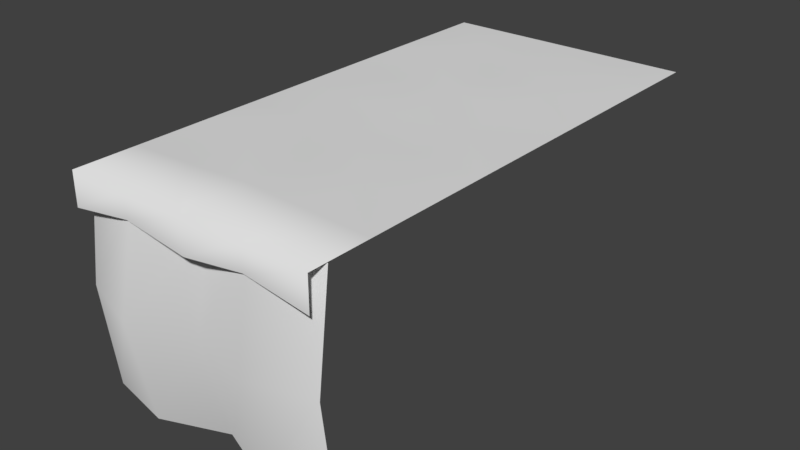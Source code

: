 # Source: Ground_Tile_Flat.blend  (saved by Blender 2.78.0; exported with 4.5.12 LTS)
import bpy
from mathutils import Matrix  # noqa: F401  (used for matrix-valued properties, if any)

bpy.ops.wm.read_factory_settings(use_empty=True)
scene = bpy.context.scene
scene.name = 'Scene'

# ---- collections
col_collection_1 = bpy.data.collections.new('Collection 1'); scene.collection.children.link(col_collection_1)

# ---- world
world_world = bpy.data.worlds.new('World'); scene.world = world_world
world_world.color = (0.05088, 0.05088, 0.05088)
world_world.use_sun_shadow = False
world_world.sun_shadow_jitter_overblur = 0.0
world_world.cycles.sampling_method = 'MANUAL'

# ---- meshes
me_plane = bpy.data.meshes.new('Plane')
me_plane.from_pydata([(-1.556, -1.665, -0.1625), (1.655, -1.665, -0.1625), (-1.556, 1.0, -0.1626), (1.655, 1.0, -0.1626), (0.05041, -1.665, -0.313), (0.05041, 1.0, -0.3131), (0.8493, -1.665, 5.716e-05), (-0.7485, 1.0, 0.0), (-0.7485, -1.665, 5.716e-05), (0.8493, 1.0, 0.0), (-1.556, -0.3323, 2.858e-05), (1.655, -0.3323, 2.858e-05), (0.05041, -0.3323, 2.858e-05), (-0.7485, -0.3323, 0.2771), (0.8493, -0.3323, 0.2338), (1.657, 1.012, -3.122), (1.657, 1.013, 0.08263), (-1.553, 1.013, 0.08262), (-1.553, 1.012, -3.122), (1.657, 1.012, -1.522), (0.05224, 1.012, -3.122), (0.05224, 1.013, 0.08263), (-1.553, 1.012, -1.522), (0.05224, 1.03, -1.522), (1.657, 1.012, -0.7199), (-0.7503, 1.012, -3.122), (-0.7503, 1.013, 0.08263), (-1.553, 1.012, -2.325), (1.657, 1.012, -2.325), (0.8548, 1.012, -3.122), (0.8548, 1.013, 0.08263), (-1.553, 1.012, -0.7199), (0.05224, 1.072, -0.7199), (0.05224, 1.012, -2.325), (0.8548, 1.019, -1.522), (-0.7503, 1.019, -1.522), (-0.7503, 1.054, -2.325), (0.8548, 1.054, -2.325), (0.8537, 1.034, -0.7204), (-0.7493, 1.034, -0.7204), (1.657, 0.5963, 0.08266), (-1.553, 0.5963, 0.08266), (0.05224, 0.5963, 0.08266), (-0.7503, 0.7164, 0.08265), (0.8548, 0.7148, 0.08265), (1.657, 1.012, -6.327), (-1.553, 1.012, -6.327), (1.657, 1.012, -4.722), (0.05224, 1.012, -6.327), (-1.553, 1.012, -4.722), (0.05224, 1.03, -4.722), (1.657, 1.012, -3.919), (-0.7503, 1.012, -6.327), (-1.553, 1.012, -5.524), (1.657, 1.012, -5.524), (0.8548, 1.012, -6.327), (-1.553, 1.012, -3.919), (0.05224, 1.072, -3.919), (0.05224, 1.012, -5.524), (0.8548, 1.019, -4.722), (-0.7503, 1.019, -4.722), (-0.7503, 1.054, -5.524), (0.8548, 1.054, -5.524), (0.8537, 1.033, -3.92), (-0.7493, 1.033, -3.92)], [], [(14, 11, 3, 9), (13, 12, 5, 7), (10, 13, 7, 2), (12, 14, 9, 5), (4, 6, 14, 12), (0, 8, 13, 10), (8, 4, 12, 13), (6, 1, 11, 14), (39, 17, 26), (32, 30, 38), (33, 34, 37), (36, 22, 35), (36, 23, 33), (25, 33, 20), (18, 36, 25), (37, 19, 28), (29, 28, 15), (20, 37, 29), (24, 30, 16), (34, 24, 19), (23, 38, 34), (39, 21, 32), (35, 32, 23), (35, 31, 39), (39, 31, 17), (32, 21, 30), (33, 23, 34), (36, 27, 22), (36, 35, 23), (25, 36, 33), (18, 27, 36), (37, 34, 19), (29, 37, 28), (20, 33, 37), (24, 38, 30), (34, 38, 24), (23, 32, 38), (39, 26, 21), (35, 39, 32), (35, 22, 31), (16, 30, 44, 40), (21, 26, 43, 42), (30, 21, 42, 44), (26, 17, 41, 43), (64, 18, 25), (57, 29, 63), (58, 59, 62), (61, 49, 60), (61, 50, 58), (52, 58, 48), (46, 61, 52), (62, 47, 54), (55, 54, 45), (48, 62, 55), (51, 29, 15), (59, 51, 47), (50, 63, 59), (64, 20, 57), (60, 57, 50), (60, 56, 64), (64, 56, 18), (57, 20, 29), (58, 50, 59), (61, 53, 49), (61, 60, 50), (52, 61, 58), (46, 53, 61), (62, 59, 47), (55, 62, 54), (48, 58, 62), (51, 63, 29), (59, 63, 51), (50, 57, 63), (64, 25, 20), (60, 64, 57), (60, 49, 56)])
me_plane.polygons.foreach_set('use_smooth', [True] * 76)
_uv = me_plane.uv_layers.new(name='UVMap')
_uv.uv.foreach_set('vector', [0.4362, 0.6242, 0.497, 0.6242, 0.497, 0.7456, 0.4362, 0.7456, 0.3146, 0.6242, 0.3754, 0.6242, 0.3754, 0.7456, 0.3146, 0.7456, 0.2538, 0.6242, 0.3146, 0.6242, 0.3146, 0.7456, 0.2538, 0.7456, 0.3754, 0.6242, 0.4362, 0.6242, 0.4362, 0.7456, 0.3754, 0.7456, 0.3754, 0.5029, 0.4362, 0.5029, 0.4362, 0.6242, 0.3754, 0.6242, 0.2538, 0.5029, 0.3146, 0.5029, 0.3146, 0.6242, 0.2538, 0.6242, 0.3146, 0.5029, 0.3754, 0.5029, 0.3754, 0.6242, 0.3146, 0.6242, 0.4362, 0.5029, 0.497, 0.5029, 0.497, 0.6242, 0.4362, 0.6242, 0.3138, 0.5623, 0.2522, 0.5008, 0.3137, 0.5007, 0.3752, 0.5623, 0.4367, 0.5008, 0.4366, 0.5623, 0.3753, 0.6853, 0.4367, 0.6238, 0.4368, 0.6853, 0.3138, 0.6852, 0.2522, 0.6238, 0.3137, 0.6237, 0.3138, 0.6852, 0.3752, 0.6238, 0.3753, 0.6853, 0.3138, 0.7468, 0.3753, 0.6853, 0.3753, 0.7468, 0.2523, 0.7468, 0.3138, 0.6852, 0.3138, 0.7468, 0.4368, 0.6853, 0.4982, 0.6238, 0.4983, 0.6853, 0.4368, 0.7468, 0.4983, 0.6853, 0.4983, 0.7468, 0.3753, 0.7468, 0.4368, 0.6853, 0.4368, 0.7468, 0.4982, 0.5623, 0.4367, 0.5008, 0.4982, 0.5008, 0.4367, 0.6238, 0.4982, 0.5623, 0.4982, 0.6238, 0.3752, 0.6238, 0.4366, 0.5623, 0.4367, 0.6238, 0.3138, 0.5623, 0.3752, 0.5007, 0.3752, 0.5623, 0.3137, 0.6237, 0.3752, 0.5623, 0.3752, 0.6238, 0.3137, 0.6237, 0.2522, 0.5622, 0.3138, 0.5623, 0.3138, 0.5623, 0.2522, 0.5622, 0.2522, 0.5008, 0.3752, 0.5623, 0.3752, 0.5007, 0.4367, 0.5008, 0.3753, 0.6853, 0.3752, 0.6238, 0.4367, 0.6238, 0.3138, 0.6852, 0.2522, 0.6853, 0.2522, 0.6238, 0.3138, 0.6852, 0.3137, 0.6237, 0.3752, 0.6238, 0.3138, 0.7468, 0.3138, 0.6852, 0.3753, 0.6853, 0.2523, 0.7468, 0.2522, 0.6853, 0.3138, 0.6852, 0.4368, 0.6853, 0.4367, 0.6238, 0.4982, 0.6238, 0.4368, 0.7468, 0.4368, 0.6853, 0.4983, 0.6853, 0.3753, 0.7468, 0.3753, 0.6853, 0.4368, 0.6853, 0.4982, 0.5623, 0.4366, 0.5623, 0.4367, 0.5008, 0.4367, 0.6238, 0.4366, 0.5623, 0.4982, 0.5623, 0.3752, 0.6238, 0.3752, 0.5623, 0.4366, 0.5623, 0.3138, 0.5623, 0.3137, 0.5007, 0.3752, 0.5007, 0.3137, 0.6237, 0.3138, 0.5623, 0.3752, 0.5623, 0.3137, 0.6237, 0.2522, 0.6238, 0.2522, 0.5622, 0.4986, 0.6254, 0.4389, 0.6254, 0.4389, 0.6033, 0.4986, 0.5944, 0.3792, 0.6254, 0.3195, 0.6254, 0.3195, 0.6034, 0.3792, 0.5944, 0.4389, 0.6254, 0.3792, 0.6254, 0.3792, 0.5944, 0.4389, 0.6033, 0.3195, 0.6254, 0.2598, 0.6254, 0.2598, 0.5944, 0.3195, 0.6034, 0.3138, 0.5623, 0.2522, 0.5008, 0.3137, 0.5007, 0.3752, 0.5623, 0.4367, 0.5008, 0.4366, 0.5623, 0.3753, 0.6853, 0.4367, 0.6238, 0.4368, 0.6853, 0.3138, 0.6852, 0.2522, 0.6238, 0.3137, 0.6237, 0.3138, 0.6852, 0.3752, 0.6238, 0.3753, 0.6853, 0.3138, 0.7468, 0.3753, 0.6853, 0.3753, 0.7468, 0.2523, 0.7468, 0.3138, 0.6852, 0.3138, 0.7468, 0.4368, 0.6853, 0.4982, 0.6238, 0.4983, 0.6853, 0.4368, 0.7468, 0.4983, 0.6853, 0.4983, 0.7468, 0.3753, 0.7468, 0.4368, 0.6853, 0.4368, 0.7468, 0.4982, 0.5623, 0.4367, 0.5008, 0.4982, 0.5008, 0.4367, 0.6238, 0.4982, 0.5623, 0.4982, 0.6238, 0.3752, 0.6238, 0.4366, 0.5623, 0.4367, 0.6238, 0.3138, 0.5623, 0.3752, 0.5007, 0.3752, 0.5623, 0.3137, 0.6237, 0.3752, 0.5623, 0.3752, 0.6238, 0.3137, 0.6237, 0.2522, 0.5622, 0.3138, 0.5623, 0.3138, 0.5623, 0.2522, 0.5622, 0.2522, 0.5008, 0.3752, 0.5623, 0.3752, 0.5007, 0.4367, 0.5008, 0.3753, 0.6853, 0.3752, 0.6238, 0.4367, 0.6238, 0.3138, 0.6852, 0.2522, 0.6853, 0.2522, 0.6238, 0.3138, 0.6852, 0.3137, 0.6237, 0.3752, 0.6238, 0.3138, 0.7468, 0.3138, 0.6852, 0.3753, 0.6853, 0.2523, 0.7468, 0.2522, 0.6853, 0.3138, 0.6852, 0.4368, 0.6853, 0.4367, 0.6238, 0.4982, 0.6238, 0.4368, 0.7468, 0.4368, 0.6853, 0.4983, 0.6853, 0.3753, 0.7468, 0.3753, 0.6853, 0.4368, 0.6853, 0.4982, 0.5623, 0.4366, 0.5623, 0.4367, 0.5008, 0.4367, 0.6238, 0.4366, 0.5623, 0.4982, 0.5623, 0.3752, 0.6238, 0.3752, 0.5623, 0.4366, 0.5623, 0.3138, 0.5623, 0.3137, 0.5007, 0.3752, 0.5007, 0.3137, 0.6237, 0.3138, 0.5623, 0.3752, 0.5623, 0.3137, 0.6237, 0.2522, 0.6238, 0.2522, 0.5622])
_ca = me_plane.color_attributes.new('Col', 'BYTE_COLOR', 'CORNER')
_ca.data.foreach_set('color', [1.0, 1.0, 1.0, 1.0, 1.0, 1.0, 1.0, 1.0, 1.0, 1.0, 1.0, 1.0, 1.0, 1.0, 1.0, 1.0, 1.0, 1.0, 1.0, 1.0, 1.0, 1.0, 1.0, 1.0, 1.0, 1.0, 1.0, 1.0, 1.0, 1.0, 1.0, 1.0, 1.0, 1.0, 1.0, 1.0, 1.0, 1.0, 1.0, 1.0, 1.0, 1.0, 1.0, 1.0, 1.0, 1.0, 1.0, 1.0, 1.0, 1.0, 1.0, 1.0, 1.0, 1.0, 1.0, 1.0, 1.0, 1.0, 1.0, 1.0, 1.0, 1.0, 1.0, 1.0, 1.0, 1.0, 1.0, 1.0, 1.0, 1.0, 1.0, 1.0, 1.0, 1.0, 1.0, 1.0, 1.0, 1.0, 1.0, 1.0, 1.0, 1.0, 1.0, 1.0, 1.0, 1.0, 1.0, 1.0, 1.0, 1.0, 1.0, 1.0, 1.0, 1.0, 1.0, 1.0, 1.0, 1.0, 1.0, 1.0, 1.0, 1.0, 1.0, 1.0, 1.0, 1.0, 1.0, 1.0, 1.0, 1.0, 1.0, 1.0, 1.0, 1.0, 1.0, 1.0, 1.0, 1.0, 1.0, 1.0, 1.0, 1.0, 1.0, 1.0, 1.0, 1.0, 1.0, 1.0, 0.2232, 0.2831, 0.02217, 1.0, 0.2232, 0.2831, 0.02217, 1.0, 0.2232, 0.2831, 0.02217, 1.0, 0.2232, 0.2831, 0.02217, 1.0, 0.2232, 0.2831, 0.02217, 1.0, 0.2232, 0.2831, 0.02217, 1.0, 0.2232, 0.2831, 0.02217, 1.0, 0.2232, 0.2831, 0.02217, 1.0, 0.2232, 0.2831, 0.02217, 1.0, 0.2232, 0.2831, 0.02217, 1.0, 0.2232, 0.2831, 0.02217, 1.0, 0.2232, 0.2831, 0.02217, 1.0, 0.2232, 0.2831, 0.02217, 1.0, 0.2232, 0.2831, 0.02217, 1.0, 0.2232, 0.2831, 0.02217, 1.0, 0.2232, 0.2831, 0.02217, 1.0, 0.2232, 0.2831, 0.02217, 1.0, 0.2232, 0.2831, 0.02217, 1.0, 0.2232, 0.2831, 0.02217, 1.0, 0.2232, 0.2831, 0.02217, 1.0, 0.2232, 0.2831, 0.02217, 1.0, 0.2232, 0.2831, 0.02217, 1.0, 0.2232, 0.2831, 0.02217, 1.0, 0.2232, 0.2831, 0.02217, 1.0, 0.2232, 0.2831, 0.02217, 1.0, 0.2232, 0.2831, 0.02217, 1.0, 0.2232, 0.2831, 0.02217, 1.0, 0.2232, 0.2831, 0.02217, 1.0, 0.2232, 0.2831, 0.02217, 1.0, 0.2232, 0.2831, 0.02217, 1.0, 0.2232, 0.2831, 0.02217, 1.0, 0.2232, 0.2831, 0.02217, 1.0, 0.2232, 0.2831, 0.02217, 1.0, 0.2232, 0.2831, 0.02217, 1.0, 0.2232, 0.2831, 0.02217, 1.0, 0.2232, 0.2831, 0.02217, 1.0, 0.2232, 0.2831, 0.02217, 1.0, 0.2232, 0.2831, 0.02217, 1.0, 0.2232, 0.2831, 0.02217, 1.0, 0.2232, 0.2831, 0.02217, 1.0, 0.2232, 0.2831, 0.02217, 1.0, 0.2232, 0.2831, 0.02217, 1.0, 0.2232, 0.2831, 0.02217, 1.0, 0.2232, 0.2831, 0.02217, 1.0, 0.2232, 0.2831, 0.02217, 1.0, 0.2232, 0.2831, 0.02217, 1.0, 0.2232, 0.2831, 0.02217, 1.0, 0.2232, 0.2831, 0.02217, 1.0, 0.2232, 0.2831, 0.02217, 1.0, 0.2232, 0.2831, 0.02217, 1.0, 0.2232, 0.2831, 0.02217, 1.0, 0.2232, 0.2831, 0.02217, 1.0, 0.2232, 0.2831, 0.02217, 1.0, 0.2232, 0.2831, 0.02217, 1.0, 0.2232, 0.2831, 0.02217, 1.0, 0.2232, 0.2831, 0.02217, 1.0, 0.2232, 0.2831, 0.02217, 1.0, 0.2232, 0.2831, 0.02217, 1.0, 0.2232, 0.2831, 0.02217, 1.0, 0.2232, 0.2831, 0.02217, 1.0, 0.2232, 0.2831, 0.02217, 1.0, 0.2232, 0.2831, 0.02217, 1.0, 0.2232, 0.2831, 0.02217, 1.0, 0.2232, 0.2831, 0.02217, 1.0, 0.2232, 0.2831, 0.02217, 1.0, 0.2232, 0.2831, 0.02217, 1.0, 0.2232, 0.2831, 0.02217, 1.0, 0.2232, 0.2831, 0.02217, 1.0, 0.2232, 0.2831, 0.02217, 1.0, 0.2232, 0.2831, 0.02217, 1.0, 0.2232, 0.2831, 0.02217, 1.0, 0.2232, 0.2831, 0.02217, 1.0, 0.2232, 0.2831, 0.02217, 1.0, 0.2232, 0.2831, 0.02217, 1.0, 0.2232, 0.2831, 0.02217, 1.0, 0.2232, 0.2831, 0.02217, 1.0, 0.2232, 0.2831, 0.02217, 1.0, 0.2232, 0.2831, 0.02217, 1.0, 0.2232, 0.2831, 0.02217, 1.0, 0.2232, 0.2831, 0.02217, 1.0, 0.2232, 0.2831, 0.02217, 1.0, 0.2232, 0.2831, 0.02217, 1.0, 0.2232, 0.2831, 0.02217, 1.0, 0.2232, 0.2831, 0.02217, 1.0, 0.2232, 0.2831, 0.02217, 1.0, 0.2232, 0.2831, 0.02217, 1.0, 0.2232, 0.2831, 0.02217, 1.0, 0.2232, 0.2831, 0.02217, 1.0, 0.2232, 0.2831, 0.02217, 1.0, 0.2232, 0.2831, 0.02217, 1.0, 0.2232, 0.2831, 0.02217, 1.0, 0.2232, 0.2831, 0.02217, 1.0, 0.2232, 0.2831, 0.02217, 1.0, 0.2232, 0.2831, 0.02217, 1.0, 0.2232, 0.2831, 0.02217, 1.0, 0.2232, 0.2831, 0.02217, 1.0, 0.2232, 0.2831, 0.02217, 1.0, 0.2232, 0.2831, 0.02217, 1.0, 0.2232, 0.2831, 0.02217, 1.0, 0.2232, 0.2831, 0.02217, 1.0, 0.2232, 0.2831, 0.02217, 1.0, 0.2232, 0.2831, 0.02217, 1.0, 0.2232, 0.2831, 0.02217, 1.0, 0.2232, 0.2831, 0.02217, 1.0, 0.2232, 0.2831, 0.02217, 1.0, 0.2232, 0.2831, 0.02217, 1.0, 0.2232, 0.2831, 0.02217, 1.0, 0.2232, 0.2831, 0.02217, 1.0, 0.2232, 0.2831, 0.02217, 1.0, 0.2232, 0.2831, 0.02217, 1.0, 0.2232, 0.2831, 0.02217, 1.0, 0.2232, 0.2831, 0.02217, 1.0, 0.2232, 0.2831, 0.02217, 1.0, 0.2232, 0.2831, 0.02217, 1.0, 0.2232, 0.2831, 0.02217, 1.0, 0.2232, 0.2831, 0.02217, 1.0, 0.2232, 0.2831, 0.02217, 1.0, 0.2232, 0.2831, 0.02217, 1.0, 0.2232, 0.2831, 0.02217, 1.0, 0.2232, 0.2831, 0.02217, 1.0, 0.2232, 0.2831, 0.02217, 1.0, 0.2232, 0.2831, 0.02217, 1.0, 0.2232, 0.2831, 0.02217, 1.0, 0.2232, 0.2831, 0.02217, 1.0, 0.2232, 0.2831, 0.02217, 1.0, 0.2232, 0.2831, 0.02217, 1.0, 0.2232, 0.2831, 0.02217, 1.0, 0.2232, 0.2831, 0.02217, 1.0, 0.2232, 0.2831, 0.02217, 1.0, 0.2232, 0.2831, 0.02217, 1.0, 0.2232, 0.2831, 0.02217, 1.0, 0.2232, 0.2831, 0.02217, 1.0, 0.2232, 0.2831, 0.02217, 1.0, 0.2232, 0.2831, 0.02217, 1.0, 0.2232, 0.2831, 0.02217, 1.0, 0.2232, 0.2831, 0.02217, 1.0, 0.2232, 0.2831, 0.02217, 1.0, 0.2232, 0.2831, 0.02217, 1.0, 0.2232, 0.2831, 0.02217, 1.0, 0.2232, 0.2831, 0.02217, 1.0, 0.2232, 0.2831, 0.02217, 1.0, 0.2232, 0.2831, 0.02217, 1.0, 0.2232, 0.2831, 0.02217, 1.0, 0.2232, 0.2831, 0.02217, 1.0, 0.2232, 0.2831, 0.02217, 1.0, 0.2232, 0.2831, 0.02217, 1.0, 0.2232, 0.2831, 0.02217, 1.0, 0.2232, 0.2831, 0.02217, 1.0, 0.2232, 0.2831, 0.02217, 1.0, 0.2232, 0.2831, 0.02217, 1.0, 0.2232, 0.2831, 0.02217, 1.0, 0.2232, 0.2831, 0.02217, 1.0, 0.2232, 0.2831, 0.02217, 1.0, 0.2232, 0.2831, 0.02217, 1.0, 0.2232, 0.2831, 0.02217, 1.0, 0.2232, 0.2831, 0.02217, 1.0, 0.2232, 0.2831, 0.02217, 1.0, 0.2232, 0.2831, 0.02217, 1.0, 0.2232, 0.2831, 0.02217, 1.0, 0.2232, 0.2831, 0.02217, 1.0, 0.2232, 0.2831, 0.02217, 1.0, 0.2232, 0.2831, 0.02217, 1.0, 0.2232, 0.2831, 0.02217, 1.0, 0.2232, 0.2831, 0.02217, 1.0, 0.2232, 0.2831, 0.02217, 1.0, 0.2232, 0.2831, 0.02217, 1.0, 0.2232, 0.2831, 0.02217, 1.0, 0.2232, 0.2831, 0.02217, 1.0, 0.2232, 0.2831, 0.02217, 1.0, 0.2232, 0.2831, 0.02217, 1.0, 0.2232, 0.2831, 0.02217, 1.0, 0.2232, 0.2831, 0.02217, 1.0, 0.2232, 0.2831, 0.02217, 1.0, 0.2232, 0.2831, 0.02217, 1.0, 0.2232, 0.2831, 0.02217, 1.0, 0.2232, 0.2831, 0.02217, 1.0, 0.2232, 0.2831, 0.02217, 1.0, 0.2232, 0.2831, 0.02217, 1.0, 0.2232, 0.2831, 0.02217, 1.0, 0.2232, 0.2831, 0.02217, 1.0, 0.2232, 0.2831, 0.02217, 1.0, 0.2232, 0.2831, 0.02217, 1.0, 0.2232, 0.2831, 0.02217, 1.0, 0.2232, 0.2831, 0.02217, 1.0, 0.2232, 0.2831, 0.02217, 1.0, 0.2232, 0.2831, 0.02217, 1.0, 0.2232, 0.2831, 0.02217, 1.0, 0.2232, 0.2831, 0.02217, 1.0, 0.2232, 0.2831, 0.02217, 1.0, 0.2232, 0.2831, 0.02217, 1.0, 0.2232, 0.2831, 0.02217, 1.0, 0.2232, 0.2831, 0.02217, 1.0, 0.2232, 0.2831, 0.02217, 1.0, 0.2232, 0.2831, 0.02217, 1.0, 0.2232, 0.2831, 0.02217, 1.0, 0.2232, 0.2831, 0.02217, 1.0, 0.2232, 0.2831, 0.02217, 1.0, 0.2232, 0.2831, 0.02217, 1.0, 0.2232, 0.2831, 0.02217, 1.0, 0.2232, 0.2831, 0.02217, 1.0, 0.2232, 0.2831, 0.02217, 1.0, 0.2232, 0.2831, 0.02217, 1.0, 0.2232, 0.2831, 0.02217, 1.0, 0.2232, 0.2831, 0.02217, 1.0, 0.2232, 0.2831, 0.02217, 1.0, 0.2232, 0.2831, 0.02217, 1.0, 0.2232, 0.2831, 0.02217, 1.0, 0.2232, 0.2831, 0.02217, 1.0])
me_plane.use_remesh_preserve_volume = False
me_plane.use_remesh_preserve_attributes = False
me_plane.use_mirror_vertex_groups = False
me_plane.update()

# ---- objects
ob_plane = bpy.data.objects.new('Plane', me_plane)

# ---- transforms, parenting, visibility, modifiers, constraints
ob_plane.location = (-0.05224, -1.522, -0.01196)
ob_plane.rotation_euler = (1.571, -0.0, 0.0)
ob_plane.lineart.crease_threshold = 0.0

# ---- collection membership
col_collection_1.objects.link(ob_plane)

# ---- scene / render settings (as saved in the file)
scene.frame_start = 1; scene.frame_end = 250; scene.frame_set(1)
scene.render.engine = 'BLENDER_EEVEE_NEXT'
scene.render.resolution_percentage = 50
scene.render.dither_intensity = 0.0
scene.cycles.use_denoising = False
scene.cycles.samples = 128
scene.cycles.sampling_pattern = 'TABULATED_SOBOL'
scene.cycles.light_sampling_threshold = 0.0
scene.cycles.use_adaptive_sampling = False
scene.cycles.use_light_tree = False
scene.cycles.blur_glossy = 0.0
scene.cycles.sample_clamp_indirect = 0.0
scene.view_settings.view_transform = 'Standard'
bpy.context.view_layer.update()

# ---- added for rendering (the .blend has no active camera and no usable light): camera, sun
cam_auto = bpy.data.cameras.new('AutoCamera')
cam_auto.lens = 50.0
cam_auto.sensor_width = 36.0
cam_auto.clip_end = 1000.0
ob_auto_camera = bpy.data.objects.new('AutoCamera', cam_auto)
scene.collection.objects.link(ob_auto_camera)
ob_auto_camera.location = (7.2502, -7.19968, 5.49338)
ob_auto_camera.rotation_euler = (1.09748, -7.21219e-08, 0.694738)
scene.camera = ob_auto_camera
light_auto_sun = bpy.data.lights.new('AutoSun', 'SUN')
light_auto_sun.energy = 3.0
light_auto_sun.angle = 0.0523599
ob_auto_sun = bpy.data.objects.new('AutoSun', light_auto_sun)
scene.collection.objects.link(ob_auto_sun)
ob_auto_sun.rotation_euler = (0.872665, 0.174533, 0.523599)
bpy.context.view_layer.update()
